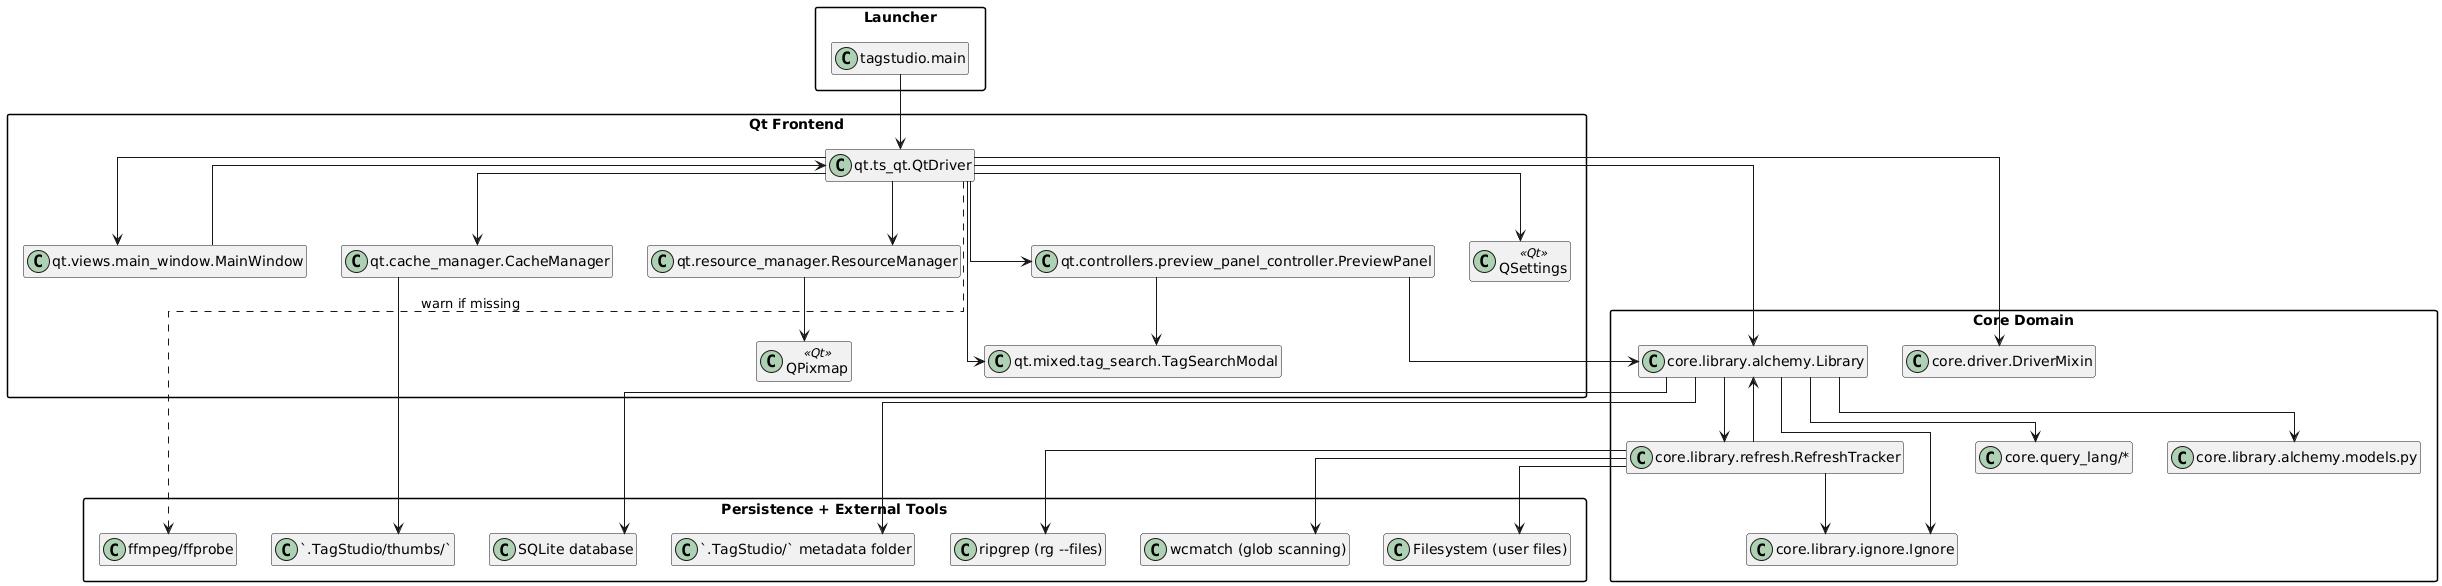

The diagram above was rendered by PlantUML. Its source (embedded in the PNG):
@startuml
skinparam packageStyle rectangle
skinparam linetype ortho
hide empty members

top to bottom direction

package "Launcher" {
  class "tagstudio.main" as TagStudioMain
}

package "Qt Frontend" {

  class "qt.ts_qt.QtDriver" as QtDriver

  class "qt.views.main_window.MainWindow" as MainWindow
  class "qt.controllers.preview_panel_controller.PreviewPanel" as PreviewPanel
  class "qt.mixed.tag_search.TagSearchModal" as TagSearchModal

  class "qt.cache_manager.CacheManager" as CacheManager
  class "qt.resource_manager.ResourceManager" as ResourceManager

  class "QSettings" as QSettings <<Qt>>
  class "QPixmap" as QPixmap <<Qt>>
}

package "Core Domain" {

  class "core.driver.DriverMixin" as DriverMixin
  class "core.library.alchemy.Library" as Library
  class "core.library.ignore.Ignore" as Ignore
  class "core.library.refresh.RefreshTracker" as RefreshTracker
  class "core.query_lang/*" as QueryLang
  class "core.library.alchemy.models.py" as AlchemyModels
}

package "Persistence + External Tools" {

  class "Filesystem (user files)" as Filesystem
  class "`.TagStudio/` metadata folder" as TagStudioFolder
  class "SQLite database" as SQLiteDB
  class "`.TagStudio/thumbs/`" as ThumbsCache

  class "ripgrep (rg --files)" as Ripgrep
  class "wcmatch (glob scanning)" as WcMatch
  class "ffmpeg/ffprobe" as FFmpeg
}

TagStudioMain --> QtDriver

QtDriver --> MainWindow
QtDriver --> PreviewPanel
QtDriver --> TagSearchModal
QtDriver --> CacheManager
QtDriver --> ResourceManager
QtDriver --> DriverMixin
QtDriver --> Library
QtDriver --> QSettings

MainWindow --> QtDriver
PreviewPanel --> TagSearchModal
PreviewPanel --> Library

Library --> AlchemyModels
Library --> RefreshTracker
Library --> Ignore
Library --> QueryLang
Library --> TagStudioFolder
Library --> SQLiteDB

RefreshTracker --> Ignore
RefreshTracker --> Filesystem
RefreshTracker --> Ripgrep
RefreshTracker --> WcMatch
RefreshTracker --> Library

CacheManager --> ThumbsCache
ResourceManager --> QPixmap

QtDriver ..> FFmpeg : warn if missing
@enduml